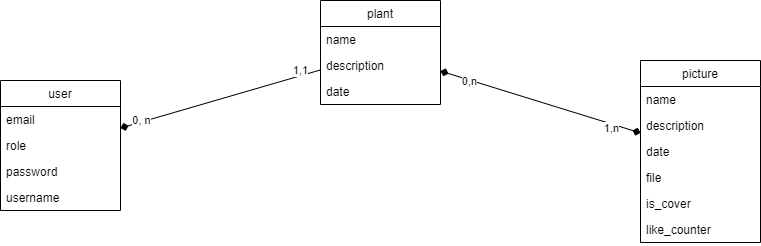

The diagram above was exported from draw.io. Its source (the exported page's mxGraphModel, read from the mxfile embedded in the PNG):
<mxGraphModel dx="489" dy="546" grid="1" gridSize="10" guides="1" tooltips="1" connect="1" arrows="1" fold="1" page="1" pageScale="1" pageWidth="827" pageHeight="1169" math="0" shadow="0">
  <root>
    <mxCell id="0" />
    <mxCell id="1" parent="0" />
    <mxCell id="20" value="user" style="swimlane;fontStyle=0;childLayout=stackLayout;horizontal=1;startSize=26;fillColor=none;horizontalStack=0;resizeParent=1;resizeParentMax=0;resizeLast=0;collapsible=1;marginBottom=0;" parent="1" vertex="1">
      <mxGeometry x="40" y="120" width="120" height="130" as="geometry" />
    </mxCell>
    <mxCell id="22" value="email" style="text;strokeColor=none;fillColor=none;align=left;verticalAlign=top;spacingLeft=4;spacingRight=4;overflow=hidden;rotatable=0;points=[[0,0.5],[1,0.5]];portConstraint=eastwest;" parent="20" vertex="1">
      <mxGeometry y="26" width="120" height="26" as="geometry" />
    </mxCell>
    <mxCell id="35" value="role" style="text;strokeColor=none;fillColor=none;align=left;verticalAlign=top;spacingLeft=4;spacingRight=4;overflow=hidden;rotatable=0;points=[[0,0.5],[1,0.5]];portConstraint=eastwest;" parent="20" vertex="1">
      <mxGeometry y="52" width="120" height="26" as="geometry" />
    </mxCell>
    <mxCell id="23" value="password" style="text;strokeColor=none;fillColor=none;align=left;verticalAlign=top;spacingLeft=4;spacingRight=4;overflow=hidden;rotatable=0;points=[[0,0.5],[1,0.5]];portConstraint=eastwest;" parent="20" vertex="1">
      <mxGeometry y="78" width="120" height="26" as="geometry" />
    </mxCell>
    <mxCell id="21" value="username" style="text;strokeColor=none;fillColor=none;align=left;verticalAlign=top;spacingLeft=4;spacingRight=4;overflow=hidden;rotatable=0;points=[[0,0.5],[1,0.5]];portConstraint=eastwest;" parent="20" vertex="1">
      <mxGeometry y="104" width="120" height="26" as="geometry" />
    </mxCell>
    <mxCell id="24" value="picture" style="swimlane;fontStyle=0;childLayout=stackLayout;horizontal=1;startSize=26;fillColor=none;horizontalStack=0;resizeParent=1;resizeParentMax=0;resizeLast=0;collapsible=1;marginBottom=0;" parent="1" vertex="1">
      <mxGeometry x="680" y="100" width="120" height="182" as="geometry" />
    </mxCell>
    <mxCell id="25" value="name" style="text;strokeColor=none;fillColor=none;align=left;verticalAlign=top;spacingLeft=4;spacingRight=4;overflow=hidden;rotatable=0;points=[[0,0.5],[1,0.5]];portConstraint=eastwest;" parent="24" vertex="1">
      <mxGeometry y="26" width="120" height="26" as="geometry" />
    </mxCell>
    <mxCell id="39" value="description" style="text;strokeColor=none;fillColor=none;align=left;verticalAlign=top;spacingLeft=4;spacingRight=4;overflow=hidden;rotatable=0;points=[[0,0.5],[1,0.5]];portConstraint=eastwest;" vertex="1" parent="24">
      <mxGeometry y="52" width="120" height="26" as="geometry" />
    </mxCell>
    <mxCell id="27" value="date" style="text;strokeColor=none;fillColor=none;align=left;verticalAlign=top;spacingLeft=4;spacingRight=4;overflow=hidden;rotatable=0;points=[[0,0.5],[1,0.5]];portConstraint=eastwest;" parent="24" vertex="1">
      <mxGeometry y="78" width="120" height="26" as="geometry" />
    </mxCell>
    <mxCell id="36" value="file" style="text;strokeColor=none;fillColor=none;align=left;verticalAlign=top;spacingLeft=4;spacingRight=4;overflow=hidden;rotatable=0;points=[[0,0.5],[1,0.5]];portConstraint=eastwest;" parent="24" vertex="1">
      <mxGeometry y="104" width="120" height="26" as="geometry" />
    </mxCell>
    <mxCell id="37" value="is_cover" style="text;strokeColor=none;fillColor=none;align=left;verticalAlign=top;spacingLeft=4;spacingRight=4;overflow=hidden;rotatable=0;points=[[0,0.5],[1,0.5]];portConstraint=eastwest;" parent="24" vertex="1">
      <mxGeometry y="130" width="120" height="26" as="geometry" />
    </mxCell>
    <mxCell id="40" value="like_counter" style="text;strokeColor=none;fillColor=none;align=left;verticalAlign=top;spacingLeft=4;spacingRight=4;overflow=hidden;rotatable=0;points=[[0,0.5],[1,0.5]];portConstraint=eastwest;" vertex="1" parent="24">
      <mxGeometry y="156" width="120" height="26" as="geometry" />
    </mxCell>
    <mxCell id="28" value="" style="endArrow=none;html=1;rounded=1;startArrow=diamond;startFill=1;" parent="1" source="20" target="29" edge="1">
      <mxGeometry width="50" height="50" relative="1" as="geometry">
        <mxPoint x="400" y="360" as="sourcePoint" />
        <mxPoint x="450" y="310" as="targetPoint" />
        <Array as="points" />
      </mxGeometry>
    </mxCell>
    <mxCell id="41" value="0, n" style="edgeLabel;html=1;align=center;verticalAlign=middle;resizable=0;points=[];" vertex="1" connectable="0" parent="28">
      <mxGeometry x="-0.7834" y="2" relative="1" as="geometry">
        <mxPoint x="-1" as="offset" />
      </mxGeometry>
    </mxCell>
    <mxCell id="42" value="1,1" style="edgeLabel;html=1;align=center;verticalAlign=middle;resizable=0;points=[];" vertex="1" connectable="0" parent="28">
      <mxGeometry x="0.8468" y="-1" relative="1" as="geometry">
        <mxPoint x="-5" y="-5" as="offset" />
      </mxGeometry>
    </mxCell>
    <mxCell id="29" value="plant" style="swimlane;fontStyle=0;childLayout=stackLayout;horizontal=1;startSize=26;fillColor=none;horizontalStack=0;resizeParent=1;resizeParentMax=0;resizeLast=0;collapsible=1;marginBottom=0;" parent="1" vertex="1">
      <mxGeometry x="360" y="40" width="120" height="104" as="geometry" />
    </mxCell>
    <mxCell id="30" value="name" style="text;strokeColor=none;fillColor=none;align=left;verticalAlign=top;spacingLeft=4;spacingRight=4;overflow=hidden;rotatable=0;points=[[0,0.5],[1,0.5]];portConstraint=eastwest;" parent="29" vertex="1">
      <mxGeometry y="26" width="120" height="26" as="geometry" />
    </mxCell>
    <mxCell id="31" value="description" style="text;strokeColor=none;fillColor=none;align=left;verticalAlign=top;spacingLeft=4;spacingRight=4;overflow=hidden;rotatable=0;points=[[0,0.5],[1,0.5]];portConstraint=eastwest;" parent="29" vertex="1">
      <mxGeometry y="52" width="120" height="26" as="geometry" />
    </mxCell>
    <mxCell id="38" value="date" style="text;strokeColor=none;fillColor=none;align=left;verticalAlign=top;spacingLeft=4;spacingRight=4;overflow=hidden;rotatable=0;points=[[0,0.5],[1,0.5]];portConstraint=eastwest;" vertex="1" parent="29">
      <mxGeometry y="78" width="120" height="26" as="geometry" />
    </mxCell>
    <mxCell id="33" value="" style="endArrow=diamond;html=1;startArrow=diamond;startFill=1;endFill=1;" parent="1" source="29" target="24" edge="1">
      <mxGeometry width="50" height="50" relative="1" as="geometry">
        <mxPoint x="400" y="170" as="sourcePoint" />
        <mxPoint x="450" y="120" as="targetPoint" />
      </mxGeometry>
    </mxCell>
    <mxCell id="45" value="0,n" style="edgeLabel;html=1;align=center;verticalAlign=middle;resizable=0;points=[];" vertex="1" connectable="0" parent="33">
      <mxGeometry x="-0.7087" relative="1" as="geometry">
        <mxPoint y="1" as="offset" />
      </mxGeometry>
    </mxCell>
    <mxCell id="46" value="1,n" style="edgeLabel;html=1;align=center;verticalAlign=middle;resizable=0;points=[];" vertex="1" connectable="0" parent="33">
      <mxGeometry x="0.8021" y="-1" relative="1" as="geometry">
        <mxPoint x="-10" as="offset" />
      </mxGeometry>
    </mxCell>
  </root>
</mxGraphModel>